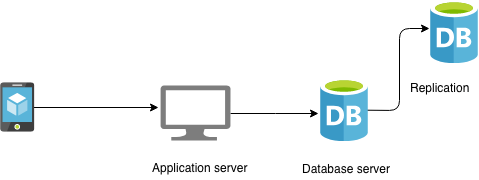

The diagram above was exported from draw.io. Its source (the exported page's mxGraphModel, read from the mxfile embedded in the PNG):
<mxGraphModel dx="758" dy="517" grid="1" gridSize="10" guides="1" tooltips="1" connect="1" arrows="1" fold="1" page="1" pageScale="1" pageWidth="850" pageHeight="1100" math="0" shadow="0">
  <root>
    <mxCell id="0" />
    <mxCell id="1" parent="0" />
    <mxCell id="EuHiUUQ2vBot4YTtuzno-7" style="edgeStyle=orthogonalEdgeStyle;rounded=0;orthogonalLoop=1;jettySize=auto;html=1;entryX=-0.042;entryY=0.556;entryDx=0;entryDy=0;entryPerimeter=0;" edge="1" parent="1" source="EuHiUUQ2vBot4YTtuzno-3" target="EuHiUUQ2vBot4YTtuzno-4">
      <mxGeometry relative="1" as="geometry" />
    </mxCell>
    <mxCell id="EuHiUUQ2vBot4YTtuzno-3" value="" style="pointerEvents=1;shadow=0;dashed=0;html=1;strokeColor=none;labelPosition=center;verticalLabelPosition=bottom;verticalAlign=top;align=center;shape=mxgraph.azure.computer;fillColor=#7D7D7D;" vertex="1" parent="1">
      <mxGeometry x="320" y="145" width="70" height="55" as="geometry" />
    </mxCell>
    <mxCell id="EuHiUUQ2vBot4YTtuzno-11" style="edgeStyle=orthogonalEdgeStyle;rounded=1;orthogonalLoop=1;jettySize=auto;html=1;entryX=-0.021;entryY=0.444;entryDx=0;entryDy=0;entryPerimeter=0;" edge="1" parent="1" source="EuHiUUQ2vBot4YTtuzno-4" target="EuHiUUQ2vBot4YTtuzno-10">
      <mxGeometry relative="1" as="geometry" />
    </mxCell>
    <mxCell id="EuHiUUQ2vBot4YTtuzno-4" value="" style="aspect=fixed;html=1;perimeter=none;align=center;shadow=0;dashed=0;image;fontSize=12;image=img/lib/mscae/Database_General.svg;" vertex="1" parent="1">
      <mxGeometry x="480" y="138" width="48" height="63" as="geometry" />
    </mxCell>
    <mxCell id="EuHiUUQ2vBot4YTtuzno-6" style="edgeStyle=orthogonalEdgeStyle;rounded=0;orthogonalLoop=1;jettySize=auto;html=1;entryX=-0.029;entryY=0.4;entryDx=0;entryDy=0;entryPerimeter=0;" edge="1" parent="1" source="EuHiUUQ2vBot4YTtuzno-5" target="EuHiUUQ2vBot4YTtuzno-3">
      <mxGeometry relative="1" as="geometry" />
    </mxCell>
    <mxCell id="EuHiUUQ2vBot4YTtuzno-5" value="" style="aspect=fixed;html=1;perimeter=none;align=center;shadow=0;dashed=0;image;fontSize=12;image=img/lib/mscae/App_Service_Mobile_App.svg;" vertex="1" parent="1">
      <mxGeometry x="160" y="142" width="34.5" height="50" as="geometry" />
    </mxCell>
    <mxCell id="EuHiUUQ2vBot4YTtuzno-8" value="Application server" style="text;html=1;resizable=0;points=[];autosize=1;align=left;verticalAlign=top;spacingTop=-4;" vertex="1" parent="1">
      <mxGeometry x="310" y="218" width="110" height="20" as="geometry" />
    </mxCell>
    <mxCell id="EuHiUUQ2vBot4YTtuzno-9" value="Database server" style="text;html=1;resizable=0;points=[];autosize=1;align=left;verticalAlign=top;spacingTop=-4;" vertex="1" parent="1">
      <mxGeometry x="460" y="219" width="100" height="20" as="geometry" />
    </mxCell>
    <mxCell id="EuHiUUQ2vBot4YTtuzno-10" value="" style="aspect=fixed;html=1;perimeter=none;align=center;shadow=0;dashed=0;image;fontSize=12;image=img/lib/mscae/Database_General.svg;" vertex="1" parent="1">
      <mxGeometry x="590" y="60" width="48" height="63" as="geometry" />
    </mxCell>
    <mxCell id="EuHiUUQ2vBot4YTtuzno-12" value="Replication" style="text;html=1;resizable=0;points=[];autosize=1;align=left;verticalAlign=top;spacingTop=-4;" vertex="1" parent="1">
      <mxGeometry x="568" y="138" width="70" height="20" as="geometry" />
    </mxCell>
  </root>
</mxGraphModel>